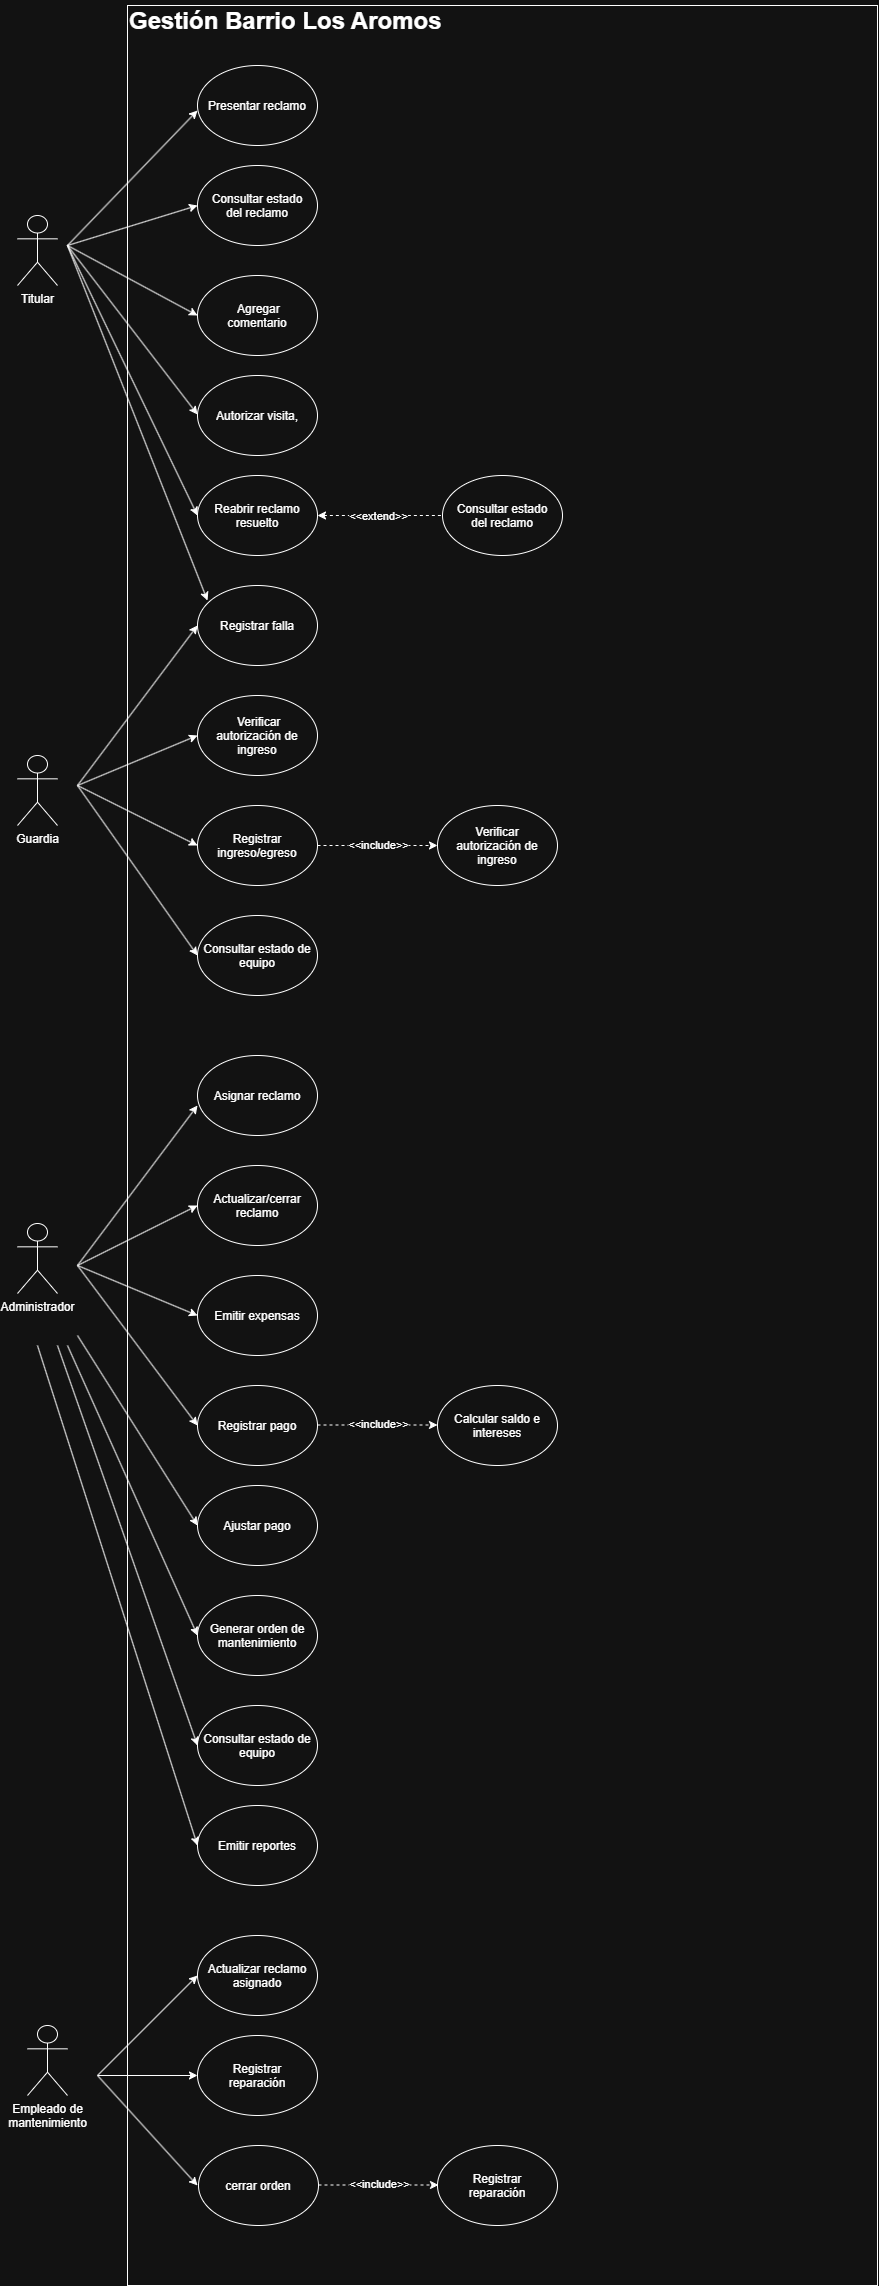

The diagram above was exported from draw.io. Its source (the exported page's mxGraphModel, read from the mxfile embedded in the PNG):
<mxGraphModel dx="3444" dy="1548" grid="1" gridSize="10" guides="1" tooltips="1" connect="1" arrows="1" fold="1" page="1" pageScale="1" pageWidth="827" pageHeight="1169" math="0" shadow="0">
  <root>
    <mxCell id="0" />
    <mxCell id="1" parent="0" />
    <mxCell id="lSvVQVxlrZR1DEHG0rMh-1" parent="1" style="rounded=0;whiteSpace=wrap;html=1;" value="" vertex="1">
      <mxGeometry height="2280" width="750" x="190" y="130" as="geometry" />
    </mxCell>
    <mxCell id="lSvVQVxlrZR1DEHG0rMh-2" parent="1" style="shape=umlActor;verticalLabelPosition=bottom;verticalAlign=top;html=1;outlineConnect=0;labelPerimeter=1;" value="Titular" vertex="1">
      <mxGeometry height="70" width="40" x="80" y="340" as="geometry" />
    </mxCell>
    <mxCell id="lSvVQVxlrZR1DEHG0rMh-5" parent="1" style="shape=umlActor;verticalLabelPosition=bottom;verticalAlign=top;html=1;outlineConnect=0;labelPerimeter=1;" value="Administrador" vertex="1">
      <mxGeometry height="70" width="40" x="80" y="1348" as="geometry" />
    </mxCell>
    <mxCell id="lSvVQVxlrZR1DEHG0rMh-8" parent="1" style="shape=umlActor;verticalLabelPosition=bottom;verticalAlign=top;html=1;outlineConnect=0;labelPerimeter=1;" value="Guardia" vertex="1">
      <mxGeometry height="70" width="40" x="80" y="880" as="geometry" />
    </mxCell>
    <mxCell id="lSvVQVxlrZR1DEHG0rMh-9" parent="1" style="shape=umlActor;verticalLabelPosition=bottom;verticalAlign=top;html=1;outlineConnect=0;labelPerimeter=1;" value="Empleado de&lt;br&gt;mantenimiento" vertex="1">
      <mxGeometry height="70" width="40" x="90" y="2150" as="geometry" />
    </mxCell>
    <mxCell id="lSvVQVxlrZR1DEHG0rMh-12" parent="1" style="text;html=1;whiteSpace=wrap;overflow=hidden;rounded=0;" value="&lt;h1 style=&quot;margin-top: 0px;&quot;&gt;Gestión Barrio Los Aromos&lt;/h1&gt;" vertex="1">
      <mxGeometry height="120" width="560" x="190" y="125" as="geometry" />
    </mxCell>
    <mxCell id="lSvVQVxlrZR1DEHG0rMh-14" parent="1" style="ellipse;whiteSpace=wrap;html=1;shapeInside=1;" value="&lt;span style=&quot;text-align: left;&quot;&gt;Presentar reclamo&lt;/span&gt;" vertex="1">
      <mxGeometry height="80" width="120" x="260" y="190" as="geometry" />
    </mxCell>
    <mxCell id="lSvVQVxlrZR1DEHG0rMh-15" parent="1" style="ellipse;whiteSpace=wrap;html=1;shapeInside=1;" value="&lt;span style=&quot;text-align: left;&quot;&gt;Consultar estado del reclamo&lt;/span&gt;" vertex="1">
      <mxGeometry height="80" width="120" x="260" y="290" as="geometry" />
    </mxCell>
    <mxCell id="lSvVQVxlrZR1DEHG0rMh-16" parent="1" style="ellipse;whiteSpace=wrap;html=1;shapeInside=1;" value="&lt;span style=&quot;text-align: left;&quot;&gt;&amp;nbsp;Agregar comentario&lt;/span&gt;" vertex="1">
      <mxGeometry height="80" width="120" x="260" y="400" as="geometry" />
    </mxCell>
    <mxCell id="lSvVQVxlrZR1DEHG0rMh-17" parent="1" style="ellipse;whiteSpace=wrap;html=1;shapeInside=1;" value="&lt;span style=&quot;text-align: left;&quot;&gt;Reabrir reclamo resuelto&lt;/span&gt;" vertex="1">
      <mxGeometry height="80" width="120" x="260" y="600" as="geometry" />
    </mxCell>
    <mxCell id="lSvVQVxlrZR1DEHG0rMh-18" parent="1" style="ellipse;whiteSpace=wrap;html=1;shapeInside=1;" value="&lt;span style=&quot;text-align: left;&quot;&gt;Autorizar visita,&lt;/span&gt;" vertex="1">
      <mxGeometry height="80" width="120" x="260" y="500" as="geometry" />
    </mxCell>
    <mxCell id="lSvVQVxlrZR1DEHG0rMh-19" parent="1" style="ellipse;whiteSpace=wrap;html=1;shapeInside=1;" value="&lt;span style=&quot;text-align: left;&quot;&gt;Registrar falla&lt;/span&gt;" vertex="1">
      <mxGeometry height="80" width="120" x="260" y="710" as="geometry" />
    </mxCell>
    <mxCell id="lSvVQVxlrZR1DEHG0rMh-97" parent="1" style="ellipse;whiteSpace=wrap;html=1;shapeInside=1;" value="&amp;nbsp;Verificar autorización de ingreso" vertex="1">
      <mxGeometry height="80" width="120" x="260" y="820" as="geometry" />
    </mxCell>
    <mxCell id="lSvVQVxlrZR1DEHG0rMh-99" edge="1" parent="1" style="endArrow=classic;html=1;rounded=0;defaultLabelBackgroundColor=page;" value="">
      <mxGeometry height="50" relative="1" width="50" as="geometry">
        <mxPoint x="130" y="370" as="sourcePoint" />
        <mxPoint x="260" y="235" as="targetPoint" />
      </mxGeometry>
    </mxCell>
    <mxCell id="lSvVQVxlrZR1DEHG0rMh-100" edge="1" parent="1" style="endArrow=classic;html=1;rounded=0;defaultLabelBackgroundColor=page;" value="">
      <mxGeometry height="50" relative="1" width="50" as="geometry">
        <mxPoint x="130" y="370" as="sourcePoint" />
        <mxPoint x="260" y="330" as="targetPoint" />
      </mxGeometry>
    </mxCell>
    <mxCell id="lSvVQVxlrZR1DEHG0rMh-101" edge="1" parent="1" style="endArrow=classic;html=1;rounded=0;defaultLabelBackgroundColor=page;" value="">
      <mxGeometry height="50" relative="1" width="50" as="geometry">
        <mxPoint x="130" y="370" as="sourcePoint" />
        <mxPoint x="260" y="440" as="targetPoint" />
      </mxGeometry>
    </mxCell>
    <mxCell id="lSvVQVxlrZR1DEHG0rMh-102" edge="1" parent="1" style="endArrow=classic;html=1;rounded=0;defaultLabelBackgroundColor=page;" value="">
      <mxGeometry height="50" relative="1" width="50" as="geometry">
        <mxPoint x="130" y="370" as="sourcePoint" />
        <mxPoint x="260" y="539" as="targetPoint" />
      </mxGeometry>
    </mxCell>
    <mxCell id="lSvVQVxlrZR1DEHG0rMh-103" edge="1" parent="1" style="endArrow=classic;html=1;rounded=0;defaultLabelBackgroundColor=page;" value="">
      <mxGeometry height="50" relative="1" width="50" as="geometry">
        <mxPoint x="130" y="370" as="sourcePoint" />
        <mxPoint x="260" y="640" as="targetPoint" />
      </mxGeometry>
    </mxCell>
    <mxCell id="lSvVQVxlrZR1DEHG0rMh-104" edge="1" parent="1" style="endArrow=classic;html=1;rounded=0;defaultLabelBackgroundColor=page;" value="">
      <mxGeometry height="50" relative="1" width="50" as="geometry">
        <mxPoint x="130" y="370" as="sourcePoint" />
        <mxPoint x="270" y="725" as="targetPoint" />
      </mxGeometry>
    </mxCell>
    <mxCell id="lSvVQVxlrZR1DEHG0rMh-105" edge="1" parent="1" style="endArrow=classic;html=1;rounded=0;defaultLabelBackgroundColor=page;" value="">
      <mxGeometry height="50" relative="1" width="50" as="geometry">
        <mxPoint x="140" y="910" as="sourcePoint" />
        <mxPoint x="260" y="750" as="targetPoint" />
      </mxGeometry>
    </mxCell>
    <mxCell id="lSvVQVxlrZR1DEHG0rMh-106" edge="1" parent="1" style="endArrow=classic;html=1;rounded=0;defaultLabelBackgroundColor=page;" value="">
      <mxGeometry height="50" relative="1" width="50" as="geometry">
        <mxPoint x="140" y="910" as="sourcePoint" />
        <mxPoint x="260" y="860" as="targetPoint" />
      </mxGeometry>
    </mxCell>
    <mxCell id="lSvVQVxlrZR1DEHG0rMh-107" edge="1" parent="1" style="endArrow=classic;html=1;rounded=0;defaultLabelBackgroundColor=page;" value="">
      <mxGeometry height="50" relative="1" width="50" as="geometry">
        <mxPoint x="140" y="910" as="sourcePoint" />
        <mxPoint x="260" y="970" as="targetPoint" />
      </mxGeometry>
    </mxCell>
    <mxCell id="lSvVQVxlrZR1DEHG0rMh-108" parent="1" style="ellipse;whiteSpace=wrap;html=1;shapeInside=1;" value="Registrar ingreso/egreso" vertex="1">
      <mxGeometry height="80" width="120" x="260" y="930" as="geometry" />
    </mxCell>
    <mxCell id="lSvVQVxlrZR1DEHG0rMh-109" parent="1" style="ellipse;whiteSpace=wrap;html=1;shapeInside=1;" value="Consultar estado de equipo" vertex="1">
      <mxGeometry height="80" width="120" x="260" y="1040" as="geometry" />
    </mxCell>
    <mxCell id="lSvVQVxlrZR1DEHG0rMh-110" edge="1" parent="1" style="endArrow=classic;html=1;rounded=0;defaultLabelBackgroundColor=page;" value="">
      <mxGeometry height="50" relative="1" width="50" as="geometry">
        <mxPoint x="140" y="910" as="sourcePoint" />
        <mxPoint x="260" y="1080" as="targetPoint" />
      </mxGeometry>
    </mxCell>
    <mxCell id="lSvVQVxlrZR1DEHG0rMh-111" edge="1" parent="1" style="endArrow=classic;html=1;rounded=0;defaultLabelBackgroundColor=page;" value="">
      <mxGeometry height="50" relative="1" width="50" as="geometry">
        <mxPoint x="140" y="1390" as="sourcePoint" />
        <mxPoint x="260" y="1230" as="targetPoint" />
      </mxGeometry>
    </mxCell>
    <mxCell id="lSvVQVxlrZR1DEHG0rMh-112" parent="1" style="ellipse;whiteSpace=wrap;html=1;shapeInside=1;" value="Asignar reclamo" vertex="1">
      <mxGeometry height="80" width="120" x="260" y="1180" as="geometry" />
    </mxCell>
    <mxCell id="lSvVQVxlrZR1DEHG0rMh-113" parent="1" style="ellipse;whiteSpace=wrap;html=1;shapeInside=1;" value="Actualizar/cerrar reclamo" vertex="1">
      <mxGeometry height="80" width="120" x="260" y="1290" as="geometry" />
    </mxCell>
    <mxCell id="lSvVQVxlrZR1DEHG0rMh-114" parent="1" style="ellipse;whiteSpace=wrap;html=1;shapeInside=1;" value="Emitir expensas" vertex="1">
      <mxGeometry height="80" width="120" x="260" y="1400" as="geometry" />
    </mxCell>
    <mxCell id="lSvVQVxlrZR1DEHG0rMh-115" parent="1" style="ellipse;whiteSpace=wrap;html=1;shapeInside=1;" value="Registrar pago" vertex="1">
      <mxGeometry height="80" width="120" x="260" y="1510" as="geometry" />
    </mxCell>
    <mxCell id="lSvVQVxlrZR1DEHG0rMh-116" parent="1" style="ellipse;whiteSpace=wrap;html=1;shapeInside=1;" value="Ajustar pago" vertex="1">
      <mxGeometry height="80" width="120" x="260" y="1610" as="geometry" />
    </mxCell>
    <mxCell id="lSvVQVxlrZR1DEHG0rMh-117" parent="1" style="ellipse;whiteSpace=wrap;html=1;shapeInside=1;" value="Generar orden de mantenimiento" vertex="1">
      <mxGeometry height="80" width="120" x="260" y="1720" as="geometry" />
    </mxCell>
    <mxCell id="lSvVQVxlrZR1DEHG0rMh-118" parent="1" style="ellipse;whiteSpace=wrap;html=1;shapeInside=1;" value="Consultar estado de equipo" vertex="1">
      <mxGeometry height="80" width="120" x="260" y="1830" as="geometry" />
    </mxCell>
    <mxCell id="lSvVQVxlrZR1DEHG0rMh-119" parent="1" style="ellipse;whiteSpace=wrap;html=1;shapeInside=1;" value="Emitir reportes" vertex="1">
      <mxGeometry height="80" width="120" x="260" y="1930" as="geometry" />
    </mxCell>
    <mxCell id="lSvVQVxlrZR1DEHG0rMh-120" edge="1" parent="1" style="endArrow=classic;html=1;rounded=0;defaultLabelBackgroundColor=page;" value="">
      <mxGeometry height="50" relative="1" width="50" as="geometry">
        <mxPoint x="140" y="1390" as="sourcePoint" />
        <mxPoint x="260" y="1330" as="targetPoint" />
      </mxGeometry>
    </mxCell>
    <mxCell id="lSvVQVxlrZR1DEHG0rMh-121" edge="1" parent="1" style="endArrow=classic;html=1;rounded=0;defaultLabelBackgroundColor=page;" value="">
      <mxGeometry height="50" relative="1" width="50" as="geometry">
        <mxPoint x="140" y="1390" as="sourcePoint" />
        <mxPoint x="260" y="1440" as="targetPoint" />
      </mxGeometry>
    </mxCell>
    <mxCell id="lSvVQVxlrZR1DEHG0rMh-122" edge="1" parent="1" style="endArrow=classic;html=1;rounded=0;defaultLabelBackgroundColor=page;" value="">
      <mxGeometry height="50" relative="1" width="50" as="geometry">
        <mxPoint x="140" y="1390" as="sourcePoint" />
        <mxPoint x="260" y="1550" as="targetPoint" />
      </mxGeometry>
    </mxCell>
    <mxCell id="lSvVQVxlrZR1DEHG0rMh-123" edge="1" parent="1" style="endArrow=classic;html=1;rounded=0;defaultLabelBackgroundColor=page;" value="">
      <mxGeometry height="50" relative="1" width="50" as="geometry">
        <mxPoint x="140" y="1460" as="sourcePoint" />
        <mxPoint x="260" y="1650" as="targetPoint" />
      </mxGeometry>
    </mxCell>
    <mxCell id="lSvVQVxlrZR1DEHG0rMh-124" edge="1" parent="1" style="endArrow=classic;html=1;rounded=0;defaultLabelBackgroundColor=page;" value="">
      <mxGeometry height="50" relative="1" width="50" as="geometry">
        <mxPoint x="130" y="1470" as="sourcePoint" />
        <mxPoint x="260" y="1760" as="targetPoint" />
      </mxGeometry>
    </mxCell>
    <mxCell id="lSvVQVxlrZR1DEHG0rMh-125" edge="1" parent="1" style="endArrow=classic;html=1;rounded=0;defaultLabelBackgroundColor=page;" value="">
      <mxGeometry height="50" relative="1" width="50" as="geometry">
        <mxPoint x="120" y="1470" as="sourcePoint" />
        <mxPoint x="260" y="1870" as="targetPoint" />
      </mxGeometry>
    </mxCell>
    <mxCell id="lSvVQVxlrZR1DEHG0rMh-126" edge="1" parent="1" style="endArrow=classic;html=1;rounded=0;defaultLabelBackgroundColor=page;" value="">
      <mxGeometry height="50" relative="1" width="50" as="geometry">
        <mxPoint x="100" y="1470" as="sourcePoint" />
        <mxPoint x="260" y="1970" as="targetPoint" />
      </mxGeometry>
    </mxCell>
    <mxCell id="lSvVQVxlrZR1DEHG0rMh-127" parent="1" style="ellipse;whiteSpace=wrap;html=1;shapeInside=1;" value="Actualizar reclamo asignado" vertex="1">
      <mxGeometry height="80" width="120" x="260" y="2060" as="geometry" />
    </mxCell>
    <mxCell id="lSvVQVxlrZR1DEHG0rMh-128" parent="1" style="ellipse;whiteSpace=wrap;html=1;shapeInside=1;" value="Registrar reparación" vertex="1">
      <mxGeometry height="80" width="120" x="260" y="2160" as="geometry" />
    </mxCell>
    <mxCell id="lSvVQVxlrZR1DEHG0rMh-129" parent="1" style="ellipse;whiteSpace=wrap;html=1;shapeInside=1;" value="cerrar orden" vertex="1">
      <mxGeometry height="80" width="120" x="261" y="2270" as="geometry" />
    </mxCell>
    <mxCell id="lSvVQVxlrZR1DEHG0rMh-130" edge="1" parent="1" style="endArrow=classic;html=1;rounded=0;defaultLabelBackgroundColor=page;" value="">
      <mxGeometry height="50" relative="1" width="50" as="geometry">
        <mxPoint x="160" y="2200" as="sourcePoint" />
        <mxPoint x="260" y="2100" as="targetPoint" />
      </mxGeometry>
    </mxCell>
    <mxCell id="lSvVQVxlrZR1DEHG0rMh-131" edge="1" parent="1" style="endArrow=classic;html=1;rounded=0;defaultLabelBackgroundColor=page;" value="">
      <mxGeometry height="50" relative="1" width="50" as="geometry">
        <mxPoint x="160" y="2200" as="sourcePoint" />
        <mxPoint x="260" y="2200" as="targetPoint" />
      </mxGeometry>
    </mxCell>
    <mxCell id="lSvVQVxlrZR1DEHG0rMh-132" edge="1" parent="1" style="endArrow=classic;html=1;rounded=0;defaultLabelBackgroundColor=page;" value="">
      <mxGeometry height="50" relative="1" width="50" as="geometry">
        <mxPoint x="160" y="2200" as="sourcePoint" />
        <mxPoint x="260" y="2310" as="targetPoint" />
      </mxGeometry>
    </mxCell>
    <mxCell id="lSvVQVxlrZR1DEHG0rMh-133" parent="1" style="ellipse;whiteSpace=wrap;html=1;shapeInside=1;" value="Verificar autorización de ingreso" vertex="1">
      <mxGeometry height="80" width="120" x="500" y="930" as="geometry" />
    </mxCell>
    <mxCell id="lSvVQVxlrZR1DEHG0rMh-134" edge="1" parent="1" source="lSvVQVxlrZR1DEHG0rMh-108" style="endArrow=classic;dashed=1;html=1;rounded=0;defaultLabelBackgroundColor=page;exitX=1;exitY=0.5;exitDx=0;exitDy=0;entryX=0;entryY=0.5;entryDx=0;entryDy=0;endFill=1;" target="lSvVQVxlrZR1DEHG0rMh-133" value="">
      <mxGeometry height="50" relative="1" width="50" as="geometry">
        <mxPoint x="450" y="1010" as="sourcePoint" />
        <mxPoint x="500" y="960" as="targetPoint" />
      </mxGeometry>
    </mxCell>
    <mxCell id="lSvVQVxlrZR1DEHG0rMh-135" connectable="0" parent="lSvVQVxlrZR1DEHG0rMh-134" style="edgeLabel;html=1;align=center;verticalAlign=middle;resizable=0;points=[];inheritText=1;defaultLabelBackgroundColor=page;" value="&amp;lt;&amp;lt;include&amp;gt;&amp;gt;" vertex="1">
      <mxGeometry relative="1" x="0.0056" y="1" as="geometry">
        <mxPoint as="offset" />
      </mxGeometry>
    </mxCell>
    <mxCell id="lSvVQVxlrZR1DEHG0rMh-136" parent="1" style="ellipse;whiteSpace=wrap;html=1;shapeInside=1;" value="Calcular saldo e intereses" vertex="1">
      <mxGeometry height="80" width="120" x="500" y="1510" as="geometry" />
    </mxCell>
    <mxCell id="lSvVQVxlrZR1DEHG0rMh-137" edge="1" parent="1" style="endArrow=classic;dashed=1;html=1;rounded=0;defaultLabelBackgroundColor=page;exitX=1;exitY=0.5;exitDx=0;exitDy=0;entryX=0;entryY=0.5;entryDx=0;entryDy=0;endFill=1;" value="">
      <mxGeometry height="50" relative="1" width="50" as="geometry">
        <mxPoint x="380" y="1549.5" as="sourcePoint" />
        <mxPoint x="500" y="1549.5" as="targetPoint" />
      </mxGeometry>
    </mxCell>
    <mxCell id="lSvVQVxlrZR1DEHG0rMh-138" connectable="0" parent="lSvVQVxlrZR1DEHG0rMh-137" style="edgeLabel;html=1;align=center;verticalAlign=middle;resizable=0;points=[];inheritText=1;defaultLabelBackgroundColor=page;" value="&amp;lt;&amp;lt;include&amp;gt;&amp;gt;" vertex="1">
      <mxGeometry relative="1" x="0.0056" y="1" as="geometry">
        <mxPoint as="offset" />
      </mxGeometry>
    </mxCell>
    <mxCell id="lSvVQVxlrZR1DEHG0rMh-139" parent="1" style="ellipse;whiteSpace=wrap;html=1;shapeInside=1;" value="Registrar reparación" vertex="1">
      <mxGeometry height="80" width="120" x="500" y="2270" as="geometry" />
    </mxCell>
    <mxCell id="lSvVQVxlrZR1DEHG0rMh-140" edge="1" parent="1" style="endArrow=classic;dashed=1;html=1;rounded=0;defaultLabelBackgroundColor=page;exitX=1;exitY=0.5;exitDx=0;exitDy=0;entryX=0;entryY=0.5;entryDx=0;entryDy=0;endFill=1;" value="">
      <mxGeometry height="50" relative="1" width="50" as="geometry">
        <mxPoint x="381" y="2309.5" as="sourcePoint" />
        <mxPoint x="501" y="2309.5" as="targetPoint" />
      </mxGeometry>
    </mxCell>
    <mxCell id="lSvVQVxlrZR1DEHG0rMh-141" connectable="0" parent="lSvVQVxlrZR1DEHG0rMh-140" style="edgeLabel;html=1;align=center;verticalAlign=middle;resizable=0;points=[];inheritText=1;defaultLabelBackgroundColor=page;" value="&amp;lt;&amp;lt;include&amp;gt;&amp;gt;" vertex="1">
      <mxGeometry relative="1" x="0.0056" y="1" as="geometry">
        <mxPoint as="offset" />
      </mxGeometry>
    </mxCell>
    <mxCell id="lSvVQVxlrZR1DEHG0rMh-142" parent="1" style="ellipse;whiteSpace=wrap;html=1;shapeInside=1;" value="Consultar estado del reclamo" vertex="1">
      <mxGeometry height="80" width="120" x="505" y="600" as="geometry" />
    </mxCell>
    <mxCell id="lSvVQVxlrZR1DEHG0rMh-143" edge="1" parent="1" source="lSvVQVxlrZR1DEHG0rMh-17" style="endArrow=none;dashed=1;html=1;rounded=0;defaultLabelBackgroundColor=page;entryX=0;entryY=0.5;entryDx=0;entryDy=0;exitX=1;exitY=0.5;exitDx=0;exitDy=0;startArrow=classic;startFill=1;" target="lSvVQVxlrZR1DEHG0rMh-142" value="">
      <mxGeometry height="50" relative="1" width="50" as="geometry">
        <mxPoint x="450" y="680" as="sourcePoint" />
        <mxPoint x="500" y="630" as="targetPoint" />
      </mxGeometry>
    </mxCell>
    <mxCell id="lSvVQVxlrZR1DEHG0rMh-144" connectable="0" parent="lSvVQVxlrZR1DEHG0rMh-143" style="edgeLabel;html=1;align=center;verticalAlign=middle;resizable=0;points=[];inheritText=1;defaultLabelBackgroundColor=page;" value="&amp;lt;&amp;lt;extend&amp;gt;&amp;gt;" vertex="1">
      <mxGeometry relative="1" x="-0.0347" as="geometry">
        <mxPoint as="offset" />
      </mxGeometry>
    </mxCell>
  </root>
</mxGraphModel>